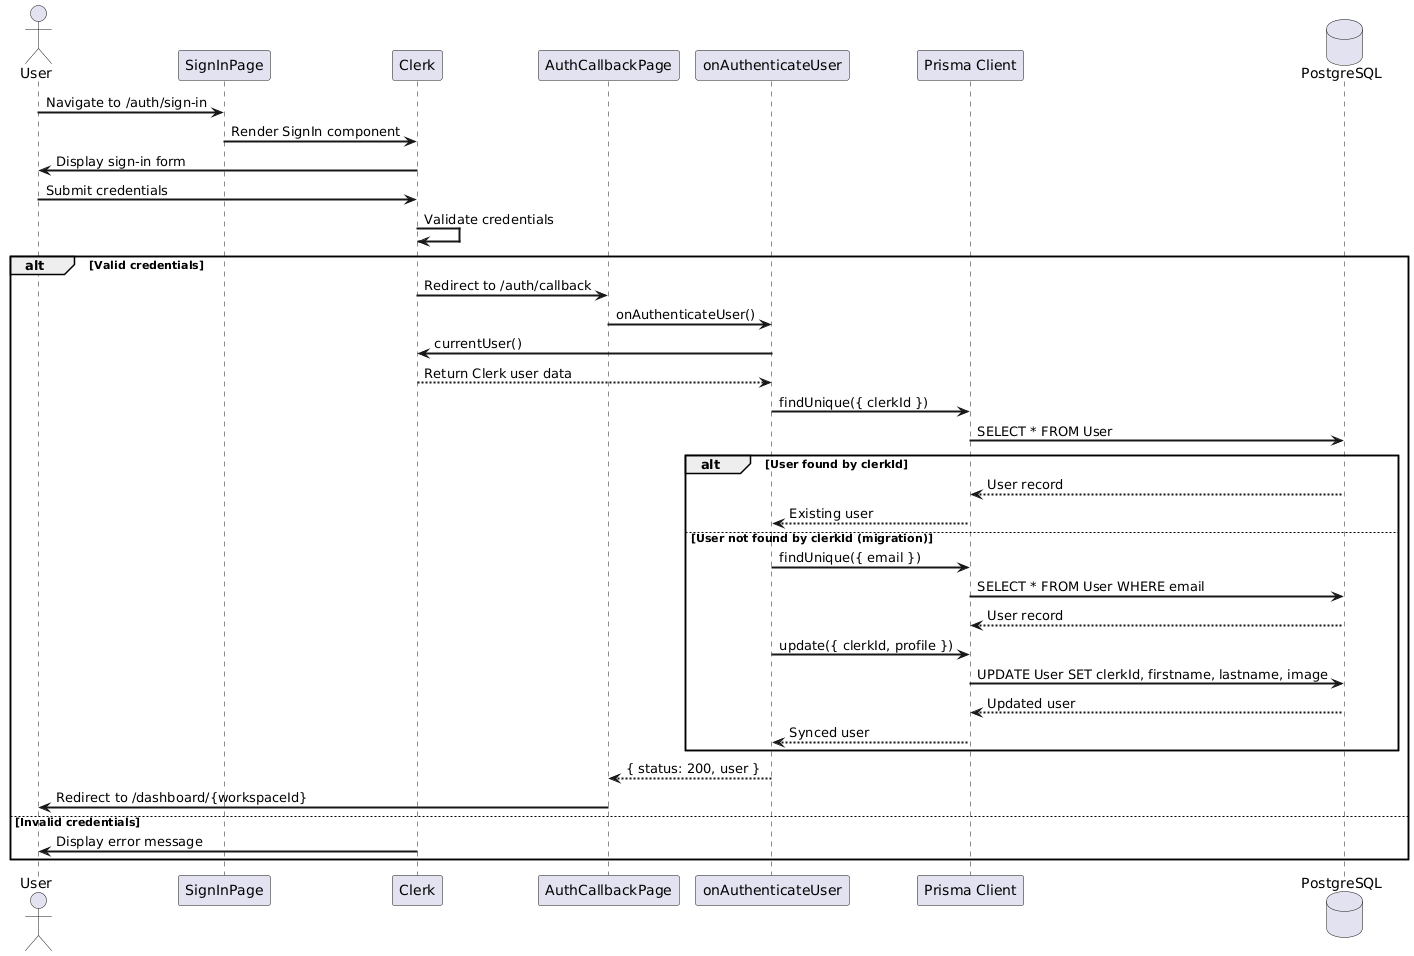

The diagram above was rendered by PlantUML. Its source (embedded in the PNG):
@startuml
skinparam sequenceArrowThickness 2

actor User
participant "SignInPage" as SignIn
participant "Clerk" as Clerk
participant "AuthCallbackPage" as Callback
participant "onAuthenticateUser" as Auth
participant "Prisma Client" as Prisma
database "PostgreSQL" as DB

User -> SignIn : Navigate to /auth/sign-in
SignIn -> Clerk : Render SignIn component
Clerk -> User : Display sign-in form
User -> Clerk : Submit credentials
Clerk -> Clerk : Validate credentials

alt Valid credentials
  Clerk -> Callback : Redirect to /auth/callback
  Callback -> Auth : onAuthenticateUser()
  Auth -> Clerk : currentUser()
  Clerk --> Auth : Return Clerk user data
  
  Auth -> Prisma : findUnique({ clerkId })
  Prisma -> DB : SELECT * FROM User
  
  alt User found by clerkId
    DB --> Prisma : User record
    Prisma --> Auth : Existing user
  else User not found by clerkId (migration)
    Auth -> Prisma : findUnique({ email })
    Prisma -> DB : SELECT * FROM User WHERE email
    DB --> Prisma : User record
    Auth -> Prisma : update({ clerkId, profile })
    Prisma -> DB : UPDATE User SET clerkId, firstname, lastname, image
    DB --> Prisma : Updated user
    Prisma --> Auth : Synced user
  end
  
  Auth --> Callback : { status: 200, user }
  Callback -> User : Redirect to /dashboard/{workspaceId}
else Invalid credentials
  Clerk -> User : Display error message
end
@enduml